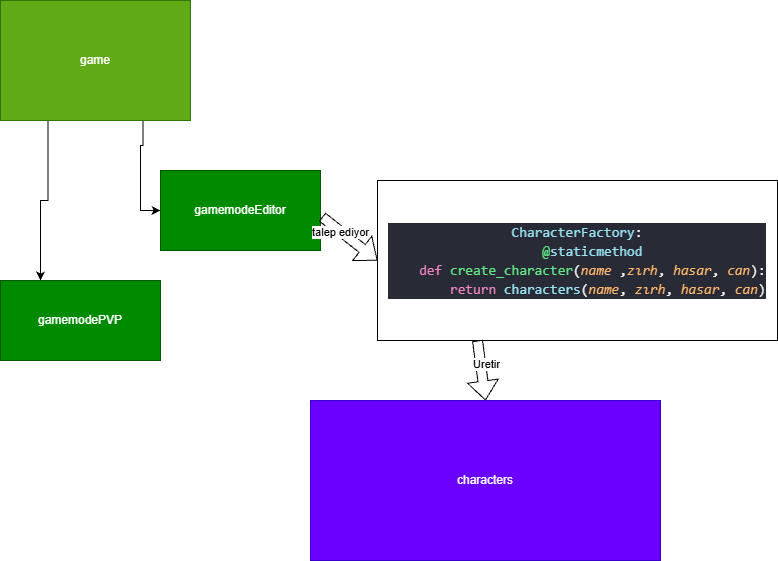

The diagram above was exported from draw.io. Its source (the exported page's mxGraphModel, read from the mxfile embedded in the PNG):
<mxGraphModel dx="1030" dy="562" grid="1" gridSize="10" guides="1" tooltips="1" connect="1" arrows="1" fold="1" page="1" pageScale="1" pageWidth="827" pageHeight="1169" math="0" shadow="0">
  <root>
    <mxCell id="0" />
    <mxCell id="1" parent="0" />
    <mxCell id="f0RRkmT8vg2VSLFL24uI-25" edge="1" parent="1" source="f0RRkmT8vg2VSLFL24uI-1" style="edgeStyle=orthogonalEdgeStyle;rounded=0;orthogonalLoop=1;jettySize=auto;html=1;exitX=0.25;exitY=1;exitDx=0;exitDy=0;entryX=0.25;entryY=0;entryDx=0;entryDy=0;" target="f0RRkmT8vg2VSLFL24uI-24">
      <mxGeometry relative="1" as="geometry" />
    </mxCell>
    <mxCell id="f0RRkmT8vg2VSLFL24uI-26" edge="1" parent="1" source="f0RRkmT8vg2VSLFL24uI-1" style="edgeStyle=orthogonalEdgeStyle;rounded=0;orthogonalLoop=1;jettySize=auto;html=1;exitX=0.75;exitY=1;exitDx=0;exitDy=0;entryX=0;entryY=0.5;entryDx=0;entryDy=0;" target="f0RRkmT8vg2VSLFL24uI-2">
      <mxGeometry relative="1" as="geometry" />
    </mxCell>
    <mxCell id="f0RRkmT8vg2VSLFL24uI-1" parent="1" style="rounded=0;whiteSpace=wrap;html=1;fillColor=#60a917;fontColor=#ffffff;strokeColor=#2D7600;" value="game" vertex="1">
      <mxGeometry height="120" width="190" x="50" y="60" as="geometry" />
    </mxCell>
    <mxCell id="f0RRkmT8vg2VSLFL24uI-2" parent="1" style="rounded=0;whiteSpace=wrap;html=1;fillColor=#008a00;fontColor=#ffffff;strokeColor=#005700;" value="gamemodeEditor" vertex="1">
      <mxGeometry height="80" width="160" x="210" y="230" as="geometry" />
    </mxCell>
    <mxCell id="f0RRkmT8vg2VSLFL24uI-3" parent="1" style="rounded=0;whiteSpace=wrap;html=1;fillColor=#6a00ff;fontColor=#ffffff;strokeColor=#3700CC;" value="characters" vertex="1">
      <mxGeometry height="160" width="350" x="360" y="460" as="geometry" />
    </mxCell>
    <mxCell id="f0RRkmT8vg2VSLFL24uI-6" edge="1" parent="1" source="f0RRkmT8vg2VSLFL24uI-2" style="shape=flexArrow;endArrow=classic;html=1;rounded=0;exitX=1.01;exitY=0.58;exitDx=0;exitDy=0;exitPerimeter=0;entryX=0;entryY=0.5;entryDx=0;entryDy=0;" target="f0RRkmT8vg2VSLFL24uI-8" value="">
      <mxGeometry height="50" relative="1" width="50" as="geometry">
        <Array as="points" />
        <mxPoint x="380" y="79.5" as="sourcePoint" />
        <mxPoint x="530" y="140" as="targetPoint" />
      </mxGeometry>
    </mxCell>
    <mxCell id="f0RRkmT8vg2VSLFL24uI-9" connectable="0" parent="f0RRkmT8vg2VSLFL24uI-6" style="edgeLabel;html=1;align=center;verticalAlign=middle;resizable=0;points=[];" value="talep ediyor" vertex="1">
      <mxGeometry relative="1" x="-0.3427" y="-1" as="geometry">
        <mxPoint as="offset" />
      </mxGeometry>
    </mxCell>
    <mxCell id="f0RRkmT8vg2VSLFL24uI-8" parent="1" style="rounded=0;whiteSpace=wrap;html=1;" value="&lt;div style=&quot;color: rgb(246, 246, 244); background-color: rgb(40, 42, 54); font-family: Consolas, &amp;quot;Courier New&amp;quot;, monospace; font-size: 14px; line-height: 19px; white-space: pre;&quot;&gt;&lt;div&gt;&lt;span style=&quot;color: #97e1f1;&quot;&gt;CharacterFactory&lt;/span&gt;:&lt;/div&gt;&lt;div&gt;&amp;nbsp; &amp;nbsp; &lt;span style=&quot;color: #62e884;&quot;&gt;@&lt;/span&gt;&lt;span style=&quot;color: #97e1f1;&quot;&gt;staticmethod&lt;/span&gt;&lt;/div&gt;&lt;div&gt;&amp;nbsp; &amp;nbsp; &lt;span style=&quot;color: #f286c4;&quot;&gt;def&lt;/span&gt; &lt;span style=&quot;color: #62e884;&quot;&gt;create_character&lt;/span&gt;(&lt;span style=&quot;color: #ffb86c;font-style: italic;&quot;&gt;name&lt;/span&gt; ,&lt;span style=&quot;color: #ffb86c;font-style: italic;&quot;&gt;zırh&lt;/span&gt;, &lt;span style=&quot;color: #ffb86c;font-style: italic;&quot;&gt;hasar&lt;/span&gt;, &lt;span style=&quot;color: #ffb86c;font-style: italic;&quot;&gt;can&lt;/span&gt;):&lt;/div&gt;&lt;div&gt;&amp;nbsp; &amp;nbsp; &amp;nbsp; &amp;nbsp; &lt;span style=&quot;color: #f286c4;&quot;&gt;return&lt;/span&gt; &lt;span style=&quot;color: #97e1f1;&quot;&gt;characters&lt;/span&gt;(&lt;span style=&quot;color: #ffb86c;font-style: italic;&quot;&gt;name&lt;/span&gt;, &lt;span style=&quot;color: #ffb86c;font-style: italic;&quot;&gt;zırh&lt;/span&gt;, &lt;span style=&quot;color: #ffb86c;font-style: italic;&quot;&gt;hasar&lt;/span&gt;, &lt;span style=&quot;color: #ffb86c;font-style: italic;&quot;&gt;can&lt;/span&gt;)&lt;/div&gt;&lt;/div&gt;" vertex="1">
      <mxGeometry height="160" width="400" x="427" y="240" as="geometry" />
    </mxCell>
    <mxCell id="f0RRkmT8vg2VSLFL24uI-11" edge="1" parent="1" source="f0RRkmT8vg2VSLFL24uI-8" style="shape=flexArrow;endArrow=classic;html=1;rounded=0;entryX=0.5;entryY=0;entryDx=0;entryDy=0;exitX=0.25;exitY=1;exitDx=0;exitDy=0;" target="f0RRkmT8vg2VSLFL24uI-3" value="">
      <mxGeometry height="50" relative="1" width="50" as="geometry">
        <mxPoint x="580" y="430" as="sourcePoint" />
        <mxPoint x="450" y="310" as="targetPoint" />
      </mxGeometry>
    </mxCell>
    <mxCell id="f0RRkmT8vg2VSLFL24uI-12" connectable="0" parent="f0RRkmT8vg2VSLFL24uI-11" style="edgeLabel;html=1;align=center;verticalAlign=middle;resizable=0;points=[];" value="Uretir" vertex="1">
      <mxGeometry relative="1" x="-0.2119" y="5" as="geometry">
        <mxPoint as="offset" />
      </mxGeometry>
    </mxCell>
    <mxCell id="f0RRkmT8vg2VSLFL24uI-24" parent="1" style="rounded=0;whiteSpace=wrap;html=1;fillColor=#008a00;fontColor=#ffffff;strokeColor=#005700;" value="gamemodePVP" vertex="1">
      <mxGeometry height="80" width="160" x="50" y="340" as="geometry" />
    </mxCell>
  </root>
</mxGraphModel>